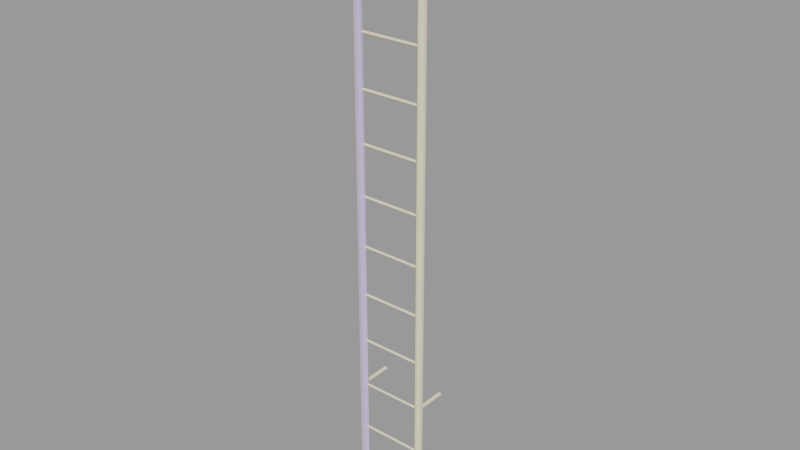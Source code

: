 # Source: ladder002.blend  (saved by Blender 2.92.15; exported with 4.5.12 LTS)
import bpy
from mathutils import Matrix  # noqa: F401  (used for matrix-valued properties, if any)

bpy.ops.wm.read_factory_settings(use_empty=True)
scene = bpy.context.scene
scene.name = 'ladder002.qc'

# ---- collections
col_ladder002 = bpy.data.collections.new('ladder002'); scene.collection.children.link(col_ladder002)

# ---- materials (node trees are filled in below, after node groups)
mat_ladder001 = bpy.data.materials.new('ladder001')
mat_ladder001.use_transparent_shadow = False
mat_ladder001.diffuse_color = (0.8169, 0.749, 0.54, 1.0)
mat_phy = bpy.data.materials.new('  phy')
mat_phy.use_transparent_shadow = False
mat_phy.diffuse_color = (0.6328, 0.5306, 0.8228, 1.0)

# ---- material node trees

# ---- meshes
me_ladder002_reference = bpy.data.meshes.new('ladder002_reference')
me_ladder002_reference.from_pydata([(-12.39, -10.31, -95.72), (-10.8, -8.717, -95.72), (-10.8, -11.9, -95.72), (-9.21, -10.31, -95.72), (9.151, -10.31, 96.22), (10.74, -11.9, 96.22), (10.74, -8.72, 96.22), (12.33, -10.31, 96.22), (-12.39, -10.31, 96.22), (-10.8, -11.9, 96.22), (-10.8, -8.717, 96.22), (-9.21, -10.31, 96.22), (9.151, -10.31, -95.72), (10.74, -8.72, -95.72), (10.74, -11.9, -95.72), (12.33, -10.31, -95.72), (-9.816, -9.807, 88.05), (-9.816, -10.31, 88.55), (9.754, -9.807, 88.05), (9.754, -10.31, 88.55), (-9.816, -10.81, 88.05), (9.754, -10.81, 88.05), (9.754, -10.31, 87.55), (-9.816, -10.31, 87.55), (-9.816, -9.807, -40.2), (-9.816, -10.31, -39.7), (9.754, -9.807, -40.2), (9.754, -10.31, -39.7), (-9.816, -10.81, -40.2), (9.754, -10.81, -40.2), (9.754, -10.31, -40.7), (-9.816, -10.31, -40.7), (10.74, -10.31, -56.98), (10.74, -0.03847, -56.98), (11.49, -10.31, -56.23), (11.49, -0.03847, -56.23), (10.74, -10.31, -55.48), (10.74, -0.03847, -55.48), (9.988, -0.03847, -56.23), (9.988, -10.31, -56.23), (-9.816, -10.31, -88.79), (-9.816, -9.807, -88.29), (9.754, -9.807, -88.29), (9.754, -10.31, -88.79), (-9.816, -10.81, -88.29), (9.754, -10.81, -88.29), (-9.816, -10.31, -87.79), (9.754, -10.31, -87.79), (9.754, -10.31, 40.46), (9.754, -9.807, 39.95), (-9.816, -9.807, 39.95), (-9.816, -10.31, 40.46), (9.754, -10.81, 39.95), (-9.816, -10.81, 39.95), (9.754, -10.31, 39.45), (-9.816, -10.31, 39.45), (9.754, -10.31, 24.43), (9.754, -9.807, 23.92), (-9.816, -9.807, 23.92), (-9.816, -10.31, 24.43), (9.754, -10.81, 23.92), (-9.816, -10.81, 23.92), (9.754, -10.31, 23.42), (-9.816, -10.31, 23.42), (-9.816, -10.31, -72.76), (-9.816, -9.807, -72.26), (9.754, -9.807, -72.26), (9.754, -10.31, -72.76), (-9.816, -10.81, -72.26), (9.754, -10.81, -72.26), (-9.816, -10.31, -71.76), (9.754, -10.31, -71.76), (-9.816, -10.31, -56.73), (-9.816, -9.807, -56.23), (9.754, -9.807, -56.23), (9.754, -10.31, -56.73), (-9.816, -10.81, -56.23), (9.754, -10.81, -56.23), (-9.816, -10.31, -55.73), (9.754, -10.31, -55.73), (-9.816, -10.31, 55.48), (-9.816, -9.807, 55.99), (9.754, -9.807, 55.99), (9.754, -10.31, 55.48), (-9.816, -10.81, 55.99), (9.754, -10.81, 55.99), (-9.816, -10.31, 56.49), (9.754, -10.31, 56.49), (-9.816, -10.31, 71.52), (-9.816, -9.807, 72.02), (9.754, -9.807, 72.02), (9.754, -10.31, 71.52), (-9.816, -10.81, 72.02), (9.754, -10.81, 72.02), (-9.816, -10.31, 72.52), (9.754, -10.31, 72.52), (10.74, -0.03847, 71.26), (10.74, -10.31, 71.26), (9.988, -0.03847, 72.02), (9.988, -10.31, 72.02), (10.74, -10.31, 72.77), (10.74, -0.03847, 72.77), (11.49, -10.31, 72.02), (11.49, -0.03847, 72.02), (-10.8, -10.31, -56.98), (-10.8, -0.03848, -56.98), (-10.05, -10.31, -56.23), (-10.05, -0.03848, -56.23), (-10.8, -10.31, -55.48), (-10.8, -0.03848, -55.48), (-11.55, -0.03848, -56.23), (-11.55, -10.31, -56.23), (9.754, -9.807, -24.17), (9.754, -10.31, -24.67), (-9.816, -9.807, -24.17), (-9.816, -10.31, -24.67), (-9.816, -10.81, -24.17), (9.754, -10.81, -24.17), (9.754, -10.31, -23.67), (-9.816, -10.31, -23.67), (9.754, -9.807, -8.137), (9.754, -10.31, -8.638), (-9.816, -9.807, -8.137), (-9.816, -10.31, -8.638), (-9.816, -10.81, -8.137), (9.754, -10.81, -8.137), (9.754, -10.31, -7.636), (-9.816, -10.31, -7.636), (9.754, -9.807, 7.894), (9.754, -10.31, 7.393), (-9.816, -9.807, 7.894), (-9.816, -10.31, 7.393), (-9.816, -10.81, 7.894), (9.754, -10.81, 7.894), (9.754, -10.31, 8.394), (-9.816, -10.31, 8.394), (-10.8, -0.03848, 71.26), (-10.8, -10.31, 71.26), (-11.55, -0.03848, 72.02), (-11.55, -10.31, 72.02), (-10.8, -10.31, 72.77), (-10.8, -0.03848, 72.77), (-10.05, -10.31, 72.02), (-10.05, -0.03848, 72.02)], [], [(0, 1, 2), (1, 3, 2), (4, 5, 6), (5, 7, 6), (8, 9, 10), (9, 11, 10), (12, 13, 14), (13, 15, 14), (1, 0, 10), (0, 8, 10), (0, 2, 8), (2, 9, 8), (2, 3, 9), (3, 11, 9), (3, 1, 11), (1, 10, 11), (6, 13, 12), (4, 6, 12), (12, 14, 4), (14, 5, 4), (14, 15, 5), (15, 7, 5), (15, 13, 7), (13, 6, 7), (16, 17, 18), (17, 19, 18), (19, 17, 20), (21, 19, 20), (22, 21, 20), (23, 22, 20), (22, 23, 16), (18, 22, 16), (24, 25, 26), (25, 27, 26), (27, 25, 28), (29, 27, 28), (30, 29, 28), (31, 30, 28), (30, 31, 24), (26, 30, 24), (32, 33, 34), (33, 35, 34), (36, 34, 35), (37, 36, 35), (36, 37, 38), (39, 36, 38), (39, 38, 32), (38, 33, 32), (40, 41, 42), (43, 40, 42), (44, 40, 43), (45, 44, 43), (46, 44, 45), (47, 46, 45), (46, 47, 41), (47, 42, 41), (48, 49, 50), (51, 48, 50), (48, 51, 52), (51, 53, 52), (52, 53, 54), (53, 55, 54), (54, 55, 49), (55, 50, 49), (56, 57, 58), (59, 56, 58), (56, 59, 60), (59, 61, 60), (60, 61, 62), (61, 63, 62), (62, 63, 57), (63, 58, 57), (64, 65, 66), (67, 64, 66), (68, 64, 67), (69, 68, 67), (70, 68, 69), (71, 70, 69), (70, 71, 65), (71, 66, 65), (72, 73, 74), (75, 72, 74), (76, 72, 75), (77, 76, 75), (78, 76, 77), (79, 78, 77), (78, 79, 73), (79, 74, 73), (80, 81, 82), (83, 80, 82), (84, 80, 83), (85, 84, 83), (86, 84, 85), (87, 86, 85), (86, 87, 81), (87, 82, 81), (88, 89, 90), (91, 88, 90), (92, 88, 91), (93, 92, 91), (94, 92, 93), (95, 94, 93), (94, 95, 89), (95, 90, 89), (96, 97, 98), (97, 99, 98), (98, 99, 100), (101, 98, 100), (100, 102, 101), (102, 103, 101), (103, 102, 96), (102, 97, 96), (104, 105, 106), (105, 107, 106), (108, 106, 107), (109, 108, 107), (108, 109, 110), (111, 108, 110), (111, 110, 105), (104, 111, 105), (112, 113, 114), (113, 115, 114), (115, 113, 116), (113, 117, 116), (117, 118, 116), (118, 119, 116), (119, 118, 112), (114, 119, 112), (120, 121, 122), (121, 123, 122), (123, 121, 124), (121, 125, 124), (125, 126, 124), (126, 127, 124), (127, 126, 120), (122, 127, 120), (128, 129, 130), (129, 131, 130), (131, 129, 132), (129, 133, 132), (133, 134, 132), (134, 135, 132), (135, 134, 128), (130, 135, 128), (136, 137, 138), (137, 139, 138), (138, 139, 140), (141, 138, 140), (140, 142, 141), (142, 143, 141), (143, 142, 136), (142, 137, 136)])
me_ladder002_reference.polygons.foreach_set('use_smooth', [True] * 152)
_k = set([(0, 1), (0, 2), (1, 3), (2, 3), (4, 5), (4, 6), (5, 7), (6, 7), (8, 9), (8, 10), (9, 11), (10, 11), (12, 13), (12, 14), (13, 15), (14, 15)])
me_ladder002_reference.attributes.new('sharp_edge', 'BOOLEAN', 'EDGE').data.foreach_set('value', [ (min(e.vertices), max(e.vertices)) in _k for e in me_ladder002_reference.edges])
_uv = me_ladder002_reference.uv_layers.new(name='UVMap')
_uv.uv.foreach_set('vector', [0.452, 0.3881, 0.452, 0.4017, 0.3976, 0.3881, 0.452, 0.4017, 0.3976, 0.4017, 0.3976, 0.3881, 0.5227, 0.4018, 0.5227, 0.3882, 0.5771, 0.4018, 0.5227, 0.3882, 0.5771, 0.3882, 0.5771, 0.4018, 0.5829, 0.4018, 0.5829, 0.3882, 0.6373, 0.4018, 0.5829, 0.3882, 0.6373, 0.3882, 0.6373, 0.4018, 0.5148, 0.3881, 0.5148, 0.4017, 0.4604, 0.3881, 0.5148, 0.4017, 0.4604, 0.4017, 0.4604, 0.3881, 0.1256, 0.7957, 0.1116, 0.7957, 0.1256, 0.311, 0.1116, 0.7957, 0.1116, 0.311, 0.1256, 0.311, 0.1116, 0.7957, 0.09751, 0.7957, 0.1116, 0.311, 0.09751, 0.7957, 0.09751, 0.311, 0.1116, 0.311, 0.09751, 0.7957, 0.08345, 0.7957, 0.09751, 0.311, 0.08345, 0.7957, 0.08345, 0.311, 0.09751, 0.311, 0.08345, 0.7957, 0.06941, 0.7957, 0.08345, 0.311, 0.06941, 0.7957, 0.06941, 0.311, 0.08345, 0.311, 0.06251, 0.311, 0.06251, 0.7957, 0.04847, 0.7957, 0.04847, 0.311, 0.06251, 0.311, 0.04847, 0.7957, 0.04847, 0.7957, 0.03441, 0.7957, 0.04847, 0.311, 0.03441, 0.7957, 0.03441, 0.311, 0.04847, 0.311, 0.03441, 0.7957, 0.02036, 0.7957, 0.03441, 0.311, 0.02036, 0.7957, 0.02036, 0.311, 0.03441, 0.311, 0.02036, 0.7957, 0.006318, 0.7957, 0.02036, 0.311, 0.006318, 0.7957, 0.006318, 0.311, 0.02036, 0.311, 0.3809, 0.7117, 0.3809, 0.7097, 0.7014, 0.7117, 0.3809, 0.7097, 0.7014, 0.7097, 0.7014, 0.7117, 0.7014, 0.7097, 0.3809, 0.7097, 0.3809, 0.7076, 0.7014, 0.7076, 0.7014, 0.7097, 0.3809, 0.7076, 0.7014, 0.7055, 0.7014, 0.7076, 0.3809, 0.7076, 0.3809, 0.7055, 0.7014, 0.7055, 0.3809, 0.7076, 0.7014, 0.7055, 0.3809, 0.7055, 0.3809, 0.7035, 0.7014, 0.7035, 0.7014, 0.7055, 0.3809, 0.7035, 0.3809, 0.6436, 0.3809, 0.6415, 0.7014, 0.6436, 0.3809, 0.6415, 0.7014, 0.6415, 0.7014, 0.6436, 0.7014, 0.6415, 0.3809, 0.6415, 0.3809, 0.6394, 0.7014, 0.6394, 0.7014, 0.6415, 0.3809, 0.6394, 0.7014, 0.6374, 0.7014, 0.6394, 0.3809, 0.6394, 0.3809, 0.6374, 0.7014, 0.6374, 0.3809, 0.6394, 0.7014, 0.6374, 0.3809, 0.6374, 0.3809, 0.6353, 0.7014, 0.6353, 0.7014, 0.6374, 0.3809, 0.6353, 0.3814, 0.8585, 0.6094, 0.8585, 0.3814, 0.8631, 0.6094, 0.8585, 0.6094, 0.8631, 0.3814, 0.8631, 0.3814, 0.8677, 0.3814, 0.8631, 0.6094, 0.8631, 0.6094, 0.8677, 0.3814, 0.8677, 0.6094, 0.8631, 0.3814, 0.8677, 0.6094, 0.8677, 0.6094, 0.8724, 0.3814, 0.8724, 0.3814, 0.8677, 0.6094, 0.8724, 0.3814, 0.8724, 0.6094, 0.8724, 0.3814, 0.877, 0.6094, 0.8724, 0.6094, 0.877, 0.3814, 0.877, 0.3809, 0.6202, 0.3809, 0.6181, 0.7014, 0.6181, 0.7014, 0.6202, 0.3809, 0.6202, 0.7014, 0.6181, 0.3809, 0.6223, 0.3809, 0.6202, 0.7014, 0.6202, 0.7014, 0.6223, 0.3809, 0.6223, 0.7014, 0.6202, 0.3809, 0.6243, 0.3809, 0.6223, 0.7014, 0.6223, 0.7014, 0.6243, 0.3809, 0.6243, 0.7014, 0.6223, 0.3809, 0.6243, 0.7014, 0.6243, 0.3809, 0.6264, 0.7014, 0.6243, 0.7014, 0.6264, 0.3809, 0.6264, 0.7014, 0.6842, 0.7014, 0.6863, 0.3809, 0.6863, 0.3809, 0.6842, 0.7014, 0.6842, 0.3809, 0.6863, 0.7014, 0.6842, 0.3809, 0.6842, 0.7014, 0.6822, 0.3809, 0.6842, 0.3809, 0.6822, 0.7014, 0.6822, 0.7014, 0.6822, 0.3809, 0.6822, 0.7014, 0.6801, 0.3809, 0.6822, 0.3809, 0.6801, 0.7014, 0.6801, 0.7014, 0.6801, 0.3809, 0.6801, 0.7014, 0.678, 0.3809, 0.6801, 0.3809, 0.678, 0.7014, 0.678, 0.7014, 0.6756, 0.7014, 0.6777, 0.3809, 0.6777, 0.3809, 0.6756, 0.7014, 0.6756, 0.3809, 0.6777, 0.7014, 0.6756, 0.3809, 0.6756, 0.7014, 0.6736, 0.3809, 0.6756, 0.3809, 0.6736, 0.7014, 0.6736, 0.7014, 0.6736, 0.3809, 0.6736, 0.7014, 0.6715, 0.3809, 0.6736, 0.3809, 0.6715, 0.7014, 0.6715, 0.7014, 0.6715, 0.3809, 0.6715, 0.7014, 0.6694, 0.3809, 0.6715, 0.3809, 0.6694, 0.7014, 0.6694, 0.3809, 0.7738, 0.3809, 0.7718, 0.7014, 0.7718, 0.7014, 0.7738, 0.3809, 0.7738, 0.7014, 0.7718, 0.3809, 0.7759, 0.3809, 0.7738, 0.7014, 0.7738, 0.7014, 0.7759, 0.3809, 0.7759, 0.7014, 0.7738, 0.3809, 0.778, 0.3809, 0.7759, 0.7014, 0.7759, 0.7014, 0.778, 0.3809, 0.778, 0.7014, 0.7759, 0.3809, 0.778, 0.7014, 0.778, 0.3809, 0.7801, 0.7014, 0.778, 0.7014, 0.7801, 0.3809, 0.7801, 0.3809, 0.6288, 0.3809, 0.6268, 0.7014, 0.6268, 0.7014, 0.6288, 0.3809, 0.6288, 0.7014, 0.6268, 0.3809, 0.6309, 0.3809, 0.6288, 0.7014, 0.6288, 0.7014, 0.6309, 0.3809, 0.6309, 0.7014, 0.6288, 0.3809, 0.633, 0.3809, 0.6309, 0.7014, 0.6309, 0.7014, 0.633, 0.3809, 0.633, 0.7014, 0.6309, 0.3809, 0.633, 0.7014, 0.633, 0.3809, 0.635, 0.7014, 0.633, 0.7014, 0.635, 0.3809, 0.635, 0.3809, 0.6886, 0.3809, 0.6865, 0.7014, 0.6865, 0.7014, 0.6886, 0.3809, 0.6886, 0.7014, 0.6865, 0.3809, 0.6906, 0.3809, 0.6886, 0.7014, 0.6886, 0.7014, 0.6906, 0.3809, 0.6906, 0.7014, 0.6886, 0.3809, 0.6927, 0.3809, 0.6906, 0.7014, 0.6906, 0.7014, 0.6927, 0.3809, 0.6927, 0.7014, 0.6906, 0.3809, 0.6927, 0.7014, 0.6927, 0.3809, 0.6948, 0.7014, 0.6927, 0.7014, 0.6948, 0.3809, 0.6948, 0.3809, 0.697, 0.3809, 0.695, 0.7014, 0.695, 0.7014, 0.697, 0.3809, 0.697, 0.7014, 0.695, 0.3809, 0.6991, 0.3809, 0.697, 0.7014, 0.697, 0.7014, 0.6991, 0.3809, 0.6991, 0.7014, 0.697, 0.3809, 0.7012, 0.3809, 0.6991, 0.7014, 0.6991, 0.7014, 0.7012, 0.3809, 0.7012, 0.7014, 0.6991, 0.3809, 0.7012, 0.7014, 0.7012, 0.3809, 0.7032, 0.7014, 0.7012, 0.7014, 0.7032, 0.3809, 0.7032, 0.6094, 0.8391, 0.3814, 0.8391, 0.6094, 0.8345, 0.3814, 0.8391, 0.3814, 0.8345, 0.6094, 0.8345, 0.6094, 0.8345, 0.3814, 0.8345, 0.3814, 0.8298, 0.6094, 0.8298, 0.6094, 0.8345, 0.3814, 0.8298, 0.3814, 0.8298, 0.3814, 0.8252, 0.6094, 0.8298, 0.3814, 0.8252, 0.6094, 0.8252, 0.6094, 0.8298, 0.6094, 0.8252, 0.3814, 0.8252, 0.6094, 0.8206, 0.3814, 0.8252, 0.3814, 0.8206, 0.6094, 0.8206, 0.3814, 0.8774, 0.6094, 0.8774, 0.3814, 0.8821, 0.6094, 0.8774, 0.6094, 0.8821, 0.3814, 0.8821, 0.3814, 0.8867, 0.3814, 0.8821, 0.6094, 0.8821, 0.6094, 0.8867, 0.3814, 0.8867, 0.6094, 0.8821, 0.3814, 0.8867, 0.6094, 0.8867, 0.6094, 0.8913, 0.3814, 0.8913, 0.3814, 0.8867, 0.6094, 0.8913, 0.3814, 0.8913, 0.6094, 0.8913, 0.6094, 0.896, 0.3814, 0.896, 0.3814, 0.8913, 0.6094, 0.896, 0.7014, 0.6439, 0.7014, 0.646, 0.3809, 0.6439, 0.7014, 0.646, 0.3809, 0.646, 0.3809, 0.6439, 0.3809, 0.646, 0.7014, 0.646, 0.3809, 0.648, 0.7014, 0.646, 0.7014, 0.648, 0.3809, 0.648, 0.7014, 0.648, 0.7014, 0.6501, 0.3809, 0.648, 0.7014, 0.6501, 0.3809, 0.6501, 0.3809, 0.648, 0.3809, 0.6501, 0.7014, 0.6501, 0.7014, 0.6522, 0.3809, 0.6522, 0.3809, 0.6501, 0.7014, 0.6522, 0.7014, 0.6524, 0.7014, 0.6545, 0.3809, 0.6524, 0.7014, 0.6545, 0.3809, 0.6545, 0.3809, 0.6524, 0.3809, 0.6545, 0.7014, 0.6545, 0.3809, 0.6566, 0.7014, 0.6545, 0.7014, 0.6566, 0.3809, 0.6566, 0.7014, 0.6566, 0.7014, 0.6587, 0.3809, 0.6566, 0.7014, 0.6587, 0.3809, 0.6587, 0.3809, 0.6566, 0.3809, 0.6587, 0.7014, 0.6587, 0.7014, 0.6607, 0.3809, 0.6607, 0.3809, 0.6587, 0.7014, 0.6607, 0.7014, 0.6609, 0.7014, 0.6629, 0.3809, 0.6609, 0.7014, 0.6629, 0.3809, 0.6629, 0.3809, 0.6609, 0.3809, 0.6629, 0.7014, 0.6629, 0.3809, 0.665, 0.7014, 0.6629, 0.7014, 0.665, 0.3809, 0.665, 0.7014, 0.665, 0.7014, 0.6671, 0.3809, 0.665, 0.7014, 0.6671, 0.3809, 0.6671, 0.3809, 0.665, 0.3809, 0.6671, 0.7014, 0.6671, 0.7014, 0.6691, 0.3809, 0.6691, 0.3809, 0.6671, 0.7014, 0.6691, 0.6094, 0.8579, 0.3814, 0.8579, 0.6094, 0.8533, 0.3814, 0.8579, 0.3814, 0.8533, 0.6094, 0.8533, 0.6094, 0.8533, 0.3814, 0.8533, 0.3814, 0.8486, 0.6094, 0.8486, 0.6094, 0.8533, 0.3814, 0.8486, 0.3814, 0.8486, 0.3814, 0.844, 0.6094, 0.8486, 0.3814, 0.844, 0.6094, 0.844, 0.6094, 0.8486, 0.6094, 0.844, 0.3814, 0.844, 0.6094, 0.8394, 0.3814, 0.844, 0.3814, 0.8394, 0.6094, 0.8394])
me_ladder002_reference.materials.append(mat_ladder001)
me_ladder002_reference.use_remesh_fix_poles = True
me_ladder002_reference.use_remesh_preserve_attributes = False
me_ladder002_reference.use_mirror_vertex_groups = False
me_ladder002_reference.update()
me_ladder002_reference.normals_split_custom_set([tuple(v) for v in zip(*[iter([0.0, 2.397e-06, -1.0, 0.0, 2.397e-06, -1.0, 0.0, 2.397e-06, -1.0, 0.0, 2.397e-06, -1.0, 0.0, 2.397e-06, -1.0, 0.0, 2.397e-06, -1.0, 0.0, -2.402e-06, 1.0, 0.0, -2.402e-06, 1.0, 0.0, -2.402e-06, 1.0, 0.0, -2.402e-06, 1.0, 0.0, -2.402e-06, 1.0, 0.0, -2.402e-06, 1.0, 0.0, -2.397e-06, 1.0, 0.0, -2.397e-06, 1.0, 0.0, -2.397e-06, 1.0, 0.0, -2.397e-06, 1.0, 0.0, -2.397e-06, 1.0, 0.0, -2.397e-06, 1.0, 0.0, 2.402e-06, -1.0, 0.0, 2.402e-06, -1.0, 0.0, 2.402e-06, -1.0, 0.0, 2.402e-06, -1.0, 0.0, 2.402e-06, -1.0, 0.0, 2.402e-06, -1.0, 5.259e-06, 1.0, -1.871e-08, -1.0, 2.898e-06, -9.319e-09, -5.366e-06, 1.0, -9.412e-09, -1.0, 2.898e-06, -9.319e-09, -1.0, -3.166e-06, 9.272e-09, -5.366e-06, 1.0, -9.412e-09, -1.0, 2.898e-06, -9.319e-09, -2.898e-06, -1.0, 6.337e-09, -1.0, -3.166e-06, 9.272e-09, -2.898e-06, -1.0, 6.337e-09, 2.844e-06, -1.0, 1.253e-08, -1.0, -3.166e-06, 9.272e-09, -2.898e-06, -1.0, 6.337e-09, 1.0, -5.313e-06, -3.168e-09, 2.844e-06, -1.0, 1.253e-08, 1.0, -5.313e-06, -3.168e-09, 1.0, 5.044e-06, -6.267e-09, 2.844e-06, -1.0, 1.253e-08, 1.0, -5.313e-06, -3.168e-09, 5.259e-06, 1.0, -1.871e-08, 1.0, 5.044e-06, -6.267e-09, 5.259e-06, 1.0, -1.871e-08, -5.366e-06, 1.0, -9.412e-09, 1.0, 5.044e-06, -6.267e-09, -3.864e-06, 1.0, -6.234e-09, 3.22e-06, 1.0, -1.244e-08, -1.0, 1.234e-06, -3.152e-09, -1.0, -1.395e-06, -4.657e-11, -3.864e-06, 1.0, -6.234e-09, -1.0, 1.234e-06, -3.152e-09, -1.0, 1.234e-06, -3.152e-09, -1.288e-06, -1.0, 4.659e-11, -1.0, -1.395e-06, -4.657e-11, -1.288e-06, -1.0, 4.659e-11, 1.61e-06, -1.0, 1.247e-08, -1.0, -1.395e-06, -4.657e-11, -1.288e-06, -1.0, 4.659e-11, 1.0, -3.381e-06, -9.339e-09, 1.61e-06, -1.0, 1.247e-08, 1.0, -3.381e-06, -9.339e-09, 1.0, 3.917e-06, 6.187e-09, 1.61e-06, -1.0, 1.247e-08, 1.0, -3.381e-06, -9.339e-09, 3.22e-06, 1.0, -1.244e-08, 1.0, 3.917e-06, 6.187e-09, 3.22e-06, 1.0, -1.244e-08, -3.864e-06, 1.0, -6.234e-09, 1.0, 3.917e-06, 6.187e-09, 0.0, 1.0, -2.495e-05, 0.0, 5.957e-06, 1.0, 0.0, 1.0, -1.148e-05, 0.0, 5.957e-06, 1.0, 0.0, -5.259e-06, 1.0, 0.0, 1.0, -1.148e-05, 0.0, -5.259e-06, 1.0, 0.0, 5.957e-06, 1.0, 0.0, -1.0, -2.044e-05, 0.0, -1.0, -1.9e-05, 0.0, -5.259e-06, 1.0, 0.0, -1.0, -2.044e-05, 0.0, 2.307e-06, -1.0, 0.0, -1.0, -1.9e-05, 0.0, -1.0, -2.044e-05, 0.0, 1.556e-06, -1.0, 0.0, 2.307e-06, -1.0, 0.0, -1.0, -2.044e-05, 0.0, 2.307e-06, -1.0, 0.0, 1.556e-06, -1.0, 0.0, 1.0, -2.495e-05, 0.0, 1.0, -1.148e-05, 0.0, 2.307e-06, -1.0, 0.0, 1.0, -2.495e-05, 0.0, 1.0, 1.825e-06, 0.0, 8.586e-06, 1.0, 0.0, 1.0, 1.744e-05, 0.0, 8.586e-06, 1.0, 0.0, -7.03e-06, 1.0, 0.0, 1.0, 1.744e-05, 0.0, -7.03e-06, 1.0, 0.0, 8.586e-06, 1.0, -4.448e-10, -1.0, 9.713e-06, -1.931e-08, -1.0, 9.499e-06, 0.0, -7.03e-06, 1.0, -4.448e-10, -1.0, 9.713e-06, -1.887e-08, 7.513e-07, -1.0, -1.931e-08, -1.0, 9.499e-06, -4.448e-10, -1.0, 9.713e-06, 0.0, 6.976e-07, -1.0, -1.887e-08, 7.513e-07, -1.0, -4.448e-10, -1.0, 9.713e-06, -1.887e-08, 7.513e-07, -1.0, 0.0, 6.976e-07, -1.0, 0.0, 1.0, 1.825e-06, 0.0, 1.0, 1.744e-05, -1.887e-08, 7.513e-07, -1.0, 0.0, 1.0, 1.825e-06, 3.005e-06, 0.0, -1.0, 6.279e-06, 0.0, -1.0, 1.0, 0.0, 1.036e-05, 6.279e-06, 0.0, -1.0, 1.0, 0.0, 1.336e-05, 1.0, 0.0, 1.036e-05, 4.669e-06, 0.0, 1.0, 1.0, 0.0, 1.036e-05, 1.0, 0.0, 1.336e-05, 4.776e-06, 0.0, 1.0, 4.669e-06, 0.0, 1.0, 1.0, 0.0, 1.336e-05, 4.669e-06, 0.0, 1.0, 4.776e-06, 0.0, 1.0, -1.0, 0.0, 1.164e-05, -1.0, 0.0, 1.191e-05, 4.669e-06, 0.0, 1.0, -1.0, 0.0, 1.164e-05, -1.0, 0.0, 1.191e-05, -1.0, 0.0, 1.164e-05, 3.005e-06, 0.0, -1.0, -1.0, 0.0, 1.164e-05, 6.279e-06, 0.0, -1.0, 3.005e-06, 0.0, -1.0, 7.7e-08, 9.873e-06, -1.0, 0.0, 1.0, -4.255e-05, 0.0, 1.0, -5.629e-05, 1.773e-09, -4.293e-06, -1.0, 7.7e-08, 9.873e-06, -1.0, 0.0, 1.0, -5.629e-05, 7.523e-08, -1.0, -5.694e-05, 7.7e-08, 9.873e-06, -1.0, 1.773e-09, -4.293e-06, -1.0, 0.0, -1.0, -4.331e-05, 7.523e-08, -1.0, -5.694e-05, 1.773e-09, -4.293e-06, -1.0, 0.0, -4.615e-06, 1.0, 7.523e-08, -1.0, -5.694e-05, 0.0, -1.0, -4.331e-05, 0.0, 8.479e-06, 1.0, 0.0, -4.615e-06, 1.0, 0.0, -1.0, -4.331e-05, 0.0, -4.615e-06, 1.0, 0.0, 8.479e-06, 1.0, 0.0, 1.0, -4.255e-05, 0.0, 8.479e-06, 1.0, 0.0, 1.0, -5.629e-05, 0.0, 1.0, -4.255e-05, -1.988e-07, 9.444e-06, 1.0, 1.813e-07, 1.0, 1.825e-05, -1.903e-07, 1.0, 3.177e-05, -4.481e-09, -4.83e-06, 1.0, -1.988e-07, 9.444e-06, 1.0, -1.903e-07, 1.0, 3.177e-05, -1.988e-07, 9.444e-06, 1.0, -4.481e-09, -4.83e-06, 1.0, -1.901e-07, -1.0, 3.188e-05, -4.481e-09, -4.83e-06, 1.0, 5.19e-08, -1.0, 1.776e-05, -1.901e-07, -1.0, 3.188e-05, -1.901e-07, -1.0, 3.188e-05, 5.19e-08, -1.0, 1.776e-05, 1.958e-07, -4.669e-06, -1.0, 5.19e-08, -1.0, 1.776e-05, -1.282e-07, 8.801e-06, -1.0, 1.958e-07, -4.669e-06, -1.0, 1.958e-07, -4.669e-06, -1.0, -1.282e-07, 8.801e-06, -1.0, 1.813e-07, 1.0, 1.825e-05, -1.282e-07, 8.801e-06, -1.0, -1.903e-07, 1.0, 3.177e-05, 1.813e-07, 1.0, 1.825e-05, -7.204e-09, 9.123e-06, 1.0, -1.022e-07, 1.0, -8.532e-06, 7.203e-09, 1.0, 6.6e-06, 7.204e-09, -6.064e-06, 1.0, -7.204e-09, 9.123e-06, 1.0, 7.203e-09, 1.0, 6.6e-06, -7.204e-09, 9.123e-06, 1.0, 7.204e-09, -6.064e-06, 1.0, 1.698e-10, -1.0, 6.547e-06, 7.204e-09, -6.064e-06, 1.0, 6.219e-08, -1.0, -8.479e-06, 1.698e-10, -1.0, 6.547e-06, 1.698e-10, -1.0, 6.547e-06, 6.219e-08, -1.0, -8.479e-06, -9.598e-08, -5.903e-06, -1.0, 6.219e-08, -1.0, -8.479e-06, 6.107e-08, 9.123e-06, -1.0, -9.598e-08, -5.903e-06, -1.0, -9.598e-08, -5.903e-06, -1.0, 6.107e-08, 9.123e-06, -1.0, -1.022e-07, 1.0, -8.532e-06, 6.107e-08, 9.123e-06, -1.0, 7.203e-09, 1.0, 6.6e-06, -1.022e-07, 1.0, -8.532e-06, -2.904e-07, 9.123e-06, -1.0, 2.47e-08, 1.0, 1.454e-05, -2.47e-08, 1.0, 6.976e-07, -7.257e-09, -4.883e-06, -1.0, -2.904e-07, 9.123e-06, -1.0, -2.47e-08, 1.0, 6.976e-07, -3.078e-07, -1.0, 3.22e-07, -2.904e-07, 9.123e-06, -1.0, -7.257e-09, -4.883e-06, -1.0, 0.0, -1.0, 1.454e-05, -3.078e-07, -1.0, 3.22e-07, -7.257e-09, -4.883e-06, -1.0, 0.0, -4.615e-06, 1.0, -3.078e-07, -1.0, 3.22e-07, 0.0, -1.0, 1.454e-05, -2.47e-08, 9.337e-06, 1.0, 0.0, -4.615e-06, 1.0, 0.0, -1.0, 1.454e-05, 0.0, -4.615e-06, 1.0, -2.47e-08, 9.337e-06, 1.0, 2.47e-08, 1.0, 1.454e-05, -2.47e-08, 9.337e-06, 1.0, -2.47e-08, 1.0, 6.976e-07, 2.47e-08, 1.0, 1.454e-05, 9.281e-08, 7.459e-06, -1.0, 2.178e-08, 1.0, 9.391e-06, -2.178e-08, 1.0, -5.527e-06, 1.636e-09, -7.996e-06, -1.0, 9.281e-08, 7.459e-06, -1.0, -2.178e-08, 1.0, -5.527e-06, 9.169e-08, -1.0, -6.225e-06, 9.281e-08, 7.459e-06, -1.0, 1.636e-09, -7.996e-06, -1.0, 5.135e-10, -1.0, 9.498e-06, 9.169e-08, -1.0, -6.225e-06, 1.636e-09, -7.996e-06, -1.0, 2.178e-08, -7.566e-06, 1.0, 9.169e-08, -1.0, -6.225e-06, 5.135e-10, -1.0, 9.498e-06, -2.178e-08, 7.62e-06, 1.0, 2.178e-08, -7.566e-06, 1.0, 5.135e-10, -1.0, 9.498e-06, 2.178e-08, -7.566e-06, 1.0, -2.178e-08, 7.62e-06, 1.0, 2.178e-08, 1.0, 9.391e-06, -2.178e-08, 7.62e-06, 1.0, -2.178e-08, 1.0, -5.527e-06, 2.178e-08, 1.0, 9.391e-06, -1.43e-07, 9.498e-06, -1.0, 1.371e-09, 1.0, -6.44e-06, -1.371e-09, 1.0, -2.061e-05, -3.326e-09, -4.722e-06, -1.0, -1.43e-07, 9.498e-06, -1.0, -1.371e-09, 1.0, -2.061e-05, -1.411e-07, -1.0, -2.045e-05, -1.43e-07, 9.498e-06, -1.0, -3.326e-09, -4.722e-06, -1.0, 0.0, -1.0, -6.493e-06, -1.411e-07, -1.0, -2.045e-05, -3.326e-09, -4.722e-06, -1.0, 0.0, -4.615e-06, 1.0, -1.411e-07, -1.0, -2.045e-05, 0.0, -1.0, -6.493e-06, -1.371e-09, 9.284e-06, 1.0, 0.0, -4.615e-06, 1.0, 0.0, -1.0, -6.493e-06, 0.0, -4.615e-06, 1.0, -1.371e-09, 9.284e-06, 1.0, 1.371e-09, 1.0, -6.44e-06, -1.371e-09, 9.284e-06, 1.0, -1.371e-09, 1.0, -2.061e-05, 1.371e-09, 1.0, -6.44e-06, 4.56e-08, 8.371e-06, -1.0, -1.546e-09, 1.0, 1.535e-05, 1.546e-09, 1.0, 0.0, 1.086e-09, -7.298e-06, -1.0, 4.56e-08, 8.371e-06, -1.0, 1.546e-09, 1.0, 0.0, 4.448e-08, -1.0, -3.756e-07, 4.56e-08, 8.371e-06, -1.0, 1.086e-09, -7.298e-06, -1.0, -3.644e-11, -1.0, 1.535e-05, 4.448e-08, -1.0, -3.756e-07, 1.086e-09, -7.298e-06, -1.0, -1.546e-09, -6.976e-06, 1.0, 4.448e-08, -1.0, -3.756e-07, -3.644e-11, -1.0, 1.535e-05, 1.546e-09, 8.586e-06, 1.0, -1.546e-09, -6.976e-06, 1.0, -3.644e-11, -1.0, 1.535e-05, -1.546e-09, -6.976e-06, 1.0, 1.546e-09, 8.586e-06, 1.0, -1.546e-09, 1.0, 1.535e-05, 1.546e-09, 8.586e-06, 1.0, 1.546e-09, 1.0, 0.0, -1.546e-09, 1.0, 1.535e-05, 6.332e-06, 0.0, -1.0, 3.112e-06, 0.0, -1.0, -1.0, 0.0, 1.084e-05, 3.112e-06, 0.0, -1.0, -1.0, 0.0, 0.0, -1.0, 0.0, 1.084e-05, -1.0, 0.0, 1.084e-05, -1.0, 0.0, 0.0, -7.727e-06, 0.0, 1.0, 1.739e-05, 0.0, 1.0, -1.0, 0.0, 1.084e-05, -7.727e-06, 0.0, 1.0, -7.727e-06, 0.0, 1.0, 1.0, 0.0, 1.095e-05, 1.739e-05, 0.0, 1.0, 1.0, 0.0, 1.095e-05, 1.0, 0.0, 0.0, 1.739e-05, 0.0, 1.0, 1.0, 0.0, 0.0, 1.0, 0.0, 1.095e-05, 6.332e-06, 0.0, -1.0, 1.0, 0.0, 1.095e-05, 3.112e-06, 0.0, -1.0, 6.332e-06, 0.0, -1.0, -4.722e-06, 0.0, -1.0, -4.508e-06, 0.0, -1.0, 1.0, 0.0, 1.003e-05, -4.508e-06, 0.0, -1.0, 1.0, 0.0, 1.342e-05, 1.0, 0.0, 1.003e-05, -4.722e-06, 0.0, 1.0, 1.0, 0.0, 1.003e-05, 1.0, 0.0, 1.342e-05, -4.776e-06, 0.0, 1.0, -4.722e-06, 0.0, 1.0, 1.0, 0.0, 1.342e-05, -4.722e-06, 0.0, 1.0, -4.776e-06, 0.0, 1.0, -1.0, 0.0, 1.336e-05, -1.0, 0.0, 1.036e-05, -4.722e-06, 0.0, 1.0, -1.0, 0.0, 1.336e-05, -1.0, 0.0, 1.036e-05, -1.0, 0.0, 1.336e-05, -4.508e-06, 0.0, -1.0, -4.722e-06, 0.0, -1.0, -1.0, 0.0, 1.036e-05, -4.508e-06, 0.0, -1.0, 0.0, 1.0, 9.659e-06, -2.24e-09, 1.825e-06, -1.0, -9.504e-08, 1.0, -3.81e-06, -2.24e-09, 1.825e-06, -1.0, -9.728e-08, 2.308e-06, -1.0, -9.504e-08, 1.0, -3.81e-06, -9.728e-08, 2.308e-06, -1.0, -2.24e-09, 1.825e-06, -1.0, 0.0, -1.0, 2.898e-06, -2.24e-09, 1.825e-06, -1.0, 0.0, -1.0, 2.844e-06, 0.0, -1.0, 2.898e-06, 0.0, -1.0, 2.844e-06, 0.0, -4.937e-06, 1.0, 0.0, -1.0, 2.898e-06, 0.0, -4.937e-06, 1.0, 0.0, 9.015e-06, 1.0, 0.0, -1.0, 2.898e-06, 0.0, 9.015e-06, 1.0, 0.0, -4.937e-06, 1.0, 0.0, 1.0, 9.659e-06, -9.504e-08, 1.0, -3.81e-06, 0.0, 9.015e-06, 1.0, 0.0, 1.0, 9.659e-06, -1.12e-09, 1.0, 6.708e-06, -6.297e-15, 1.932e-06, -1.0, -9.616e-08, 1.0, -7.083e-06, -6.297e-15, 1.932e-06, -1.0, -2.655e-13, 1.771e-06, -1.0, -9.616e-08, 1.0, -7.083e-06, -2.655e-13, 1.771e-06, -1.0, -6.297e-15, 1.932e-06, -1.0, 4.752e-08, -1.0, 6.976e-07, -6.297e-15, 1.932e-06, -1.0, 0.0, -1.0, 6.976e-07, 4.752e-08, -1.0, 6.976e-07, 0.0, -1.0, 6.976e-07, 0.0, -4.025e-06, 1.0, 4.752e-08, -1.0, 6.976e-07, 0.0, -4.025e-06, 1.0, -4.752e-08, 9.713e-06, 1.0, 4.752e-08, -1.0, 6.976e-07, -4.752e-08, 9.713e-06, 1.0, 0.0, -4.025e-06, 1.0, -1.12e-09, 1.0, 6.708e-06, -9.616e-08, 1.0, -7.083e-06, -4.752e-08, 9.713e-06, 1.0, -1.12e-09, 1.0, 6.708e-06, -9.616e-08, 1.0, 4.132e-06, -3.332e-08, 8.049e-07, -1.0, -1.12e-09, 1.0, -1.089e-05, -3.332e-08, 8.049e-07, -1.0, 2.432e-08, 6.976e-07, -1.0, -1.12e-09, 1.0, -1.089e-05, 2.432e-08, 6.976e-07, -1.0, -3.332e-08, 8.049e-07, -1.0, 7.16e-08, -1.0, -2.898e-06, -3.332e-08, 8.049e-07, -1.0, 1.396e-08, -1.0, -3.381e-06, 7.16e-08, -1.0, -2.898e-06, 1.396e-08, -1.0, -3.381e-06, -4.752e-08, -7.191e-06, 1.0, 7.16e-08, -1.0, -2.898e-06, -4.752e-08, -7.191e-06, 1.0, 4.752e-08, 8.264e-06, 1.0, 7.16e-08, -1.0, -2.898e-06, 4.752e-08, 8.264e-06, 1.0, -4.752e-08, -7.191e-06, 1.0, -9.616e-08, 1.0, 4.132e-06, -1.12e-09, 1.0, -1.089e-05, 4.752e-08, 8.264e-06, 1.0, -9.616e-08, 1.0, 4.132e-06, -3.112e-06, 0.0, -1.0, -6.332e-06, 0.0, -1.0, -1.0, 0.0, 1.1e-05, -6.332e-06, 0.0, -1.0, -1.0, 0.0, 0.0, -1.0, 0.0, 1.1e-05, -1.0, 0.0, 1.1e-05, -1.0, 0.0, 0.0, -1.739e-05, 0.0, 1.0, 7.727e-06, 0.0, 1.0, -1.0, 0.0, 1.1e-05, -1.739e-05, 0.0, 1.0, -1.739e-05, 0.0, 1.0, 1.0, 0.0, 1.084e-05, 7.727e-06, 0.0, 1.0, 1.0, 0.0, 1.084e-05, 1.0, 0.0, 0.0, 7.727e-06, 0.0, 1.0, 1.0, 0.0, 0.0, 1.0, 0.0, 1.084e-05, -3.112e-06, 0.0, -1.0, 1.0, 0.0, 1.084e-05, -6.332e-06, 0.0, -1.0, -3.112e-06, 0.0, -1.0])] * 3)])
me_ladder002_physics = bpy.data.meshes.new('ladder002_physics')
me_ladder002_physics.from_pydata([(10.75, -8.666, 96.22), (10.75, -8.666, -95.72), (9.147, -10.27, 96.22), (9.147, -10.27, -95.72), (12.35, -10.27, -95.72), (10.75, -11.87, -95.72), (10.75, -11.87, 96.22), (12.35, -10.27, 96.22), (-10.75, -11.88, 96.22), (-9.139, -10.27, -95.72), (-9.139, -10.27, 96.22), (-10.75, -11.88, -95.72), (-10.75, -8.658, -95.72), (-10.75, -8.658, 96.22), (-12.36, -10.27, -95.72), (-12.36, -10.27, 96.22)], [], [(0, 1, 2), (2, 1, 3), (1, 4, 3), (3, 4, 5), (3, 5, 6), (3, 6, 2), (4, 1, 0), (7, 4, 0), (7, 6, 4), (6, 5, 4), (2, 6, 7), (7, 0, 2), (8, 9, 10), (8, 11, 9), (12, 10, 9), (12, 13, 10), (9, 11, 12), (12, 11, 14), (14, 15, 13), (14, 13, 12), (14, 11, 8), (14, 8, 15), (13, 8, 10), (13, 15, 8)])
me_ladder002_physics.polygons.foreach_set('use_smooth', [True] * 24)
_uv = me_ladder002_physics.uv_layers.new(name='UVMap')
_uv.uv.foreach_set('vector', [0.0, 0.0, 0.0, 0.0, 0.0, 0.0, 0.0, 0.0, 0.0, 0.0, 0.0, 0.0, 0.0, 0.0, 0.0, 0.0, 0.0, 0.0, 0.0, 0.0, 0.0, 0.0, 0.0, 0.0, 0.0, 0.0, 0.0, 0.0, 0.0, 0.0, 0.0, 0.0, 0.0, 0.0, 0.0, 0.0, 0.0, 0.0, 0.0, 0.0, 0.0, 0.0, 0.0, 0.0, 0.0, 0.0, 0.0, 0.0, 0.0, 0.0, 0.0, 0.0, 0.0, 0.0, 0.0, 0.0, 0.0, 0.0, 0.0, 0.0, 0.0, 0.0, 0.0, 0.0, 0.0, 0.0, 0.0, 0.0, 0.0, 0.0, 0.0, 0.0, 0.0, 0.0, 0.0, 0.0, 0.0, 0.0, 0.0, 0.0, 0.0, 0.0, 0.0, 0.0, 0.0, 0.0, 0.0, 0.0, 0.0, 0.0, 0.0, 0.0, 0.0, 0.0, 0.0, 0.0, 0.0, 0.0, 0.0, 0.0, 0.0, 0.0, 0.0, 0.0, 0.0, 0.0, 0.0, 0.0, 0.0, 0.0, 0.0, 0.0, 0.0, 0.0, 0.0, 0.0, 0.0, 0.0, 0.0, 0.0, 0.0, 0.0, 0.0, 0.0, 0.0, 0.0, 0.0, 0.0, 0.0, 0.0, 0.0, 0.0, 0.0, 0.0, 0.0, 0.0, 0.0, 0.0, 0.0, 0.0, 0.0, 0.0, 0.0, 0.0])
me_ladder002_physics.materials.append(mat_phy)
me_ladder002_physics.use_remesh_fix_poles = True
me_ladder002_physics.use_remesh_preserve_attributes = False
me_ladder002_physics.use_mirror_vertex_groups = False
me_ladder002_physics.update()
me_ladder002_physics.normals_split_custom_set([tuple(v) for v in zip(*[iter([-0.9487, -0.005282, 0.3162, -0.9487, 0.005322, -0.3162, -0.3162, -0.01057, -0.9486, -0.3162, -0.01057, -0.9486, -0.9487, 0.005322, -0.3162, 0.3163, 0.01055, -0.9486, -0.9487, 0.005322, -0.3162, 1.29e-05, 0.008376, 1.0, 0.3163, 0.01055, -0.9486, 0.3163, 0.01055, -0.9486, 1.29e-05, 0.008376, 1.0, 1.0, 0.008336, 4.539e-05, 0.3163, 0.01055, -0.9486, 1.0, 0.008336, 4.539e-05, 1.0, -0.004147, 1.686e-05, 0.3163, 0.01055, -0.9486, 1.0, -0.004147, 1.686e-05, -0.3162, -0.01057, -0.9486, 1.29e-05, 0.008376, 1.0, -0.9487, 0.005322, -0.3162, -0.9487, -0.005282, 0.3162, -3.66e-05, -0.01667, 0.9999, 1.29e-05, 0.008376, 1.0, -0.9487, -0.005282, 0.3162, -3.66e-05, -0.01667, 0.9999, 1.0, -0.004147, 1.686e-05, 1.29e-05, 0.008376, 1.0, 1.0, -0.004147, 1.686e-05, 1.0, 0.008336, 4.539e-05, 1.29e-05, 0.008376, 1.0, -0.3162, -0.01057, -0.9486, 1.0, -0.004147, 1.686e-05, -3.66e-05, -0.01667, 0.9999, -3.66e-05, -0.01667, 0.9999, -0.9487, -0.005282, 0.3162, -0.3162, -0.01057, -0.9486, 1.0, -0.00837, 9.383e-05, 0.3162, -6.976e-07, 0.9487, -0.3162, -0.005355, 0.9487, 1.0, -0.00837, 9.383e-05, 0.9999, 0.01682, -9.239e-06, 0.3162, -6.976e-07, 0.9487, -0.9487, 0.01062, 0.3161, -0.3162, -0.005355, 0.9487, 0.3162, -6.976e-07, 0.9487, -0.9487, 0.01062, 0.3161, -0.9486, -0.01065, -0.3162, -0.3162, -0.005355, 0.9487, 0.3162, -6.976e-07, 0.9487, 0.9999, 0.01682, -9.239e-06, -0.9487, 0.01062, 0.3161, -0.9487, 0.01062, 0.3161, 0.9999, 0.01682, -9.239e-06, -1.514e-05, 0.004254, -1.0, -1.514e-05, 0.004254, -1.0, 1.413e-05, -0.008402, -1.0, -0.9486, -0.01065, -0.3162, -1.514e-05, 0.004254, -1.0, -0.9486, -0.01065, -0.3162, -0.9487, 0.01062, 0.3161, -1.514e-05, 0.004254, -1.0, 0.9999, 0.01682, -9.239e-06, 1.0, -0.00837, 9.383e-05, -1.514e-05, 0.004254, -1.0, 1.0, -0.00837, 9.383e-05, 1.413e-05, -0.008402, -1.0, -0.9486, -0.01065, -0.3162, 1.0, -0.00837, 9.383e-05, -0.3162, -0.005355, 0.9487, -0.9486, -0.01065, -0.3162, 1.413e-05, -0.008402, -1.0, 1.0, -0.00837, 9.383e-05])] * 3)])
arm_ladder002_qc_skeleton = bpy.data.armatures.new('ladder002.qc_skeleton')  # bones are not reproduced

# ---- objects
ob_ladder002_qc_skeleton = bpy.data.objects.new('ladder002.qc_skeleton', arm_ladder002_qc_skeleton)
ob_ladder002_reference = bpy.data.objects.new('ladder002_reference', me_ladder002_reference)
ob_ladder002_physics = bpy.data.objects.new('ladder002_physics', me_ladder002_physics)

# ---- transforms, parenting, visibility, modifiers, constraints
ob_ladder002_qc_skeleton.location = (0.0, 0.0, 0.0)
ob_ladder002_qc_skeleton.show_in_front = True
ob_ladder002_qc_skeleton.lineart.crease_threshold = 0.0
ob_ladder002_reference.parent = ob_ladder002_qc_skeleton
ob_ladder002_reference.location = (0.0, 0.0, 0.0)
ob_ladder002_reference.lineart.crease_threshold = 0.0
_vg = ob_ladder002_reference.vertex_groups.new(name='static_prop')
_vg.add([0, 1, 2, 3, 4, 5, 6, 7, 8, 9, 10, 11, 12, 13, 14, 15, 16, 17, 18, 19, 20, 21, 22, 23, 24, 25, 26, 27, 28, 29, 30, 31, 32, 33, 34, 35, 36, 37, 38, 39, 40, 41, 42, 43, 44, 45, 46, 47, 48, 49, 50, 51, 52, 53, 54, 55, 56, 57, 58, 59, 60, 61, 62, 63, 64, 65, 66, 67, 68, 69, 70, 71, 72, 73, 74, 75, 76, 77, 78, 79, 80, 81, 82, 83, 84, 85, 86, 87, 88, 89, 90, 91, 92, 93, 94, 95, 96, 97, 98, 99, 100, 101, 102, 103, 104, 105, 106, 107, 108, 109, 110, 111, 112, 113, 114, 115, 116, 117, 118, 119, 120, 121, 122, 123, 124, 125, 126, 127, 128, 129, 130, 131, 132, 133, 134, 135, 136, 137, 138, 139, 140, 141, 142, 143], 1.0, 'REPLACE')
_m = ob_ladder002_reference.modifiers.new('Armature', 'ARMATURE')
_m.object = ob_ladder002_qc_skeleton
ob_ladder002_physics.parent = ob_ladder002_qc_skeleton
ob_ladder002_physics.location = (0.0, 0.0, 0.0)
ob_ladder002_physics.display_type = 'SOLID'
ob_ladder002_physics.show_wire = True
ob_ladder002_physics.lineart.crease_threshold = 0.0
_vg = ob_ladder002_physics.vertex_groups.new(name='static_prop')
_vg.add([0, 1, 2, 3, 4, 5, 6, 7, 8, 9, 10, 11, 12, 13, 14, 15], 1.0, 'REPLACE')
_m = ob_ladder002_physics.modifiers.new('Armature', 'ARMATURE')
_m.object = ob_ladder002_qc_skeleton

# ---- collection membership
scene.collection.objects.link(ob_ladder002_qc_skeleton)
scene.collection.objects.link(ob_ladder002_reference)
scene.collection.objects.link(ob_ladder002_physics)
col_ladder002.objects.link(ob_ladder002_qc_skeleton)
col_ladder002.objects.link(ob_ladder002_reference)
col_ladder002.objects.link(ob_ladder002_physics)

# ---- scene / render settings (as saved in the file)
scene.frame_start = 1; scene.frame_end = 250; scene.frame_set(0)
scene.render.engine = 'BLENDER_EEVEE_NEXT'
scene.cycles.use_denoising = False
scene.cycles.samples = 128
scene.cycles.sampling_pattern = 'TABULATED_SOBOL'
scene.cycles.use_adaptive_sampling = False
scene.cycles.use_light_tree = False
scene.view_settings.view_transform = 'Filmic'
bpy.context.view_layer.update()

# ---- added for rendering (the .blend has no active camera and no usable light): camera, sun + grey world if the file has none
cam_auto = bpy.data.cameras.new('AutoCamera')
cam_auto.lens = 50.0
cam_auto.sensor_width = 36.0
cam_auto.clip_end = 3148.39
ob_auto_camera = bpy.data.objects.new('AutoCamera', cam_auto)
scene.collection.objects.link(ob_auto_camera)
ob_auto_camera.location = (179.376, -221.244, 143.765)
ob_auto_camera.rotation_euler = (1.09748, -7.21219e-08, 0.694738)
scene.camera = ob_auto_camera
light_auto_sun = bpy.data.lights.new('AutoSun', 'SUN')
light_auto_sun.energy = 3.0
light_auto_sun.angle = 0.0523599
ob_auto_sun = bpy.data.objects.new('AutoSun', light_auto_sun)
scene.collection.objects.link(ob_auto_sun)
ob_auto_sun.rotation_euler = (0.872665, 0.174533, 0.523599)
if scene.world is None:
    world_auto = bpy.data.worlds.new('AutoWorld')
    world_auto.color = (0.3, 0.3, 0.3)
    scene.world = world_auto
bpy.context.view_layer.update()
